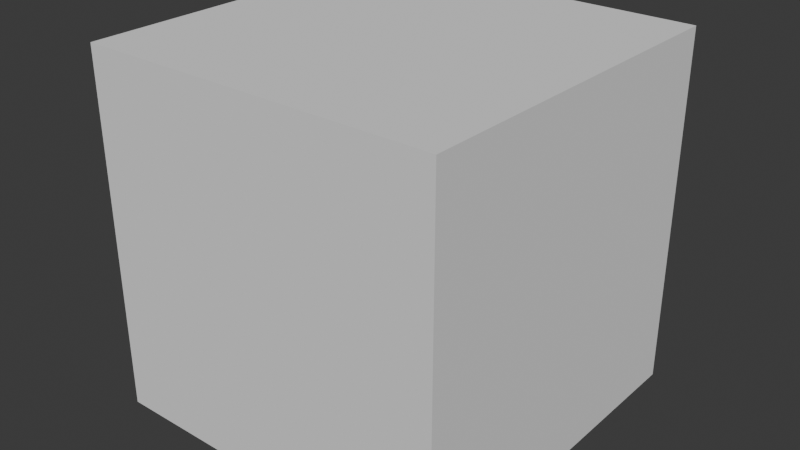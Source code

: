 # Source: untitled.blend  (saved by Blender 4.1.23; exported with 4.5.12 LTS)
import bpy
from mathutils import Matrix  # noqa: F401  (used for matrix-valued properties, if any)

bpy.ops.wm.read_factory_settings(use_empty=True)
scene = bpy.context.scene
scene.name = 'Scene'

# ---- collections
col_collection = bpy.data.collections.new('Collection'); scene.collection.children.link(col_collection)

# ---- world
world_world = bpy.data.worlds.new('World'); scene.world = world_world
world_world.use_nodes = True; world_world.node_tree.nodes.clear()
_N = world_world.node_tree.nodes; _L = world_world.node_tree.links
n0 = _N.new('ShaderNodeOutputWorld'); n0.name = 'World Output'; n0.location = (300, 300)
n1 = _N.new('ShaderNodeBackground'); n1.name = 'Background'; n1.location = (10, 300)
n1.inputs[0].default_value = (0.05088, 0.05088, 0.05088, 1.0)
_L.new(n1.outputs[0], n0.inputs[0])
n0.is_active_output = True
world_world.color = (0.05088, 0.05088, 0.05088)
world_world.use_sun_shadow = False
world_world.sun_shadow_jitter_overblur = 0.0

# ---- meshes
me_cube_021 = bpy.data.meshes.new('Cube.021')
me_cube_021.from_pydata([(-1.0, -1.0, -1.0), (-1.0, -1.0, 1.0), (-1.0, 1.0, -1.0), (-1.0, 1.0, 1.0), (1.0, -1.0, -1.0), (1.0, -1.0, 1.0), (1.0, 1.0, -1.0), (1.0, 1.0, 1.0)], [], [(0, 1, 3, 2), (2, 3, 7, 6), (6, 7, 5, 4), (4, 5, 1, 0), (2, 6, 4, 0), (7, 3, 1, 5)])
_uv = me_cube_021.uv_layers.new(name='UVMap')
_uv.uv.foreach_set('vector', [0.375, 0.0, 0.625, 0.0, 0.625, 0.25, 0.375, 0.25, 0.375, 0.25, 0.625, 0.25, 0.625, 0.5, 0.375, 0.5, 0.375, 0.5, 0.625, 0.5, 0.625, 0.75, 0.375, 0.75, 0.375, 0.75, 0.625, 0.75, 0.625, 1.0, 0.375, 1.0, 0.125, 0.5, 0.375, 0.5, 0.375, 0.75, 0.125, 0.75, 0.625, 0.5, 0.875, 0.5, 0.875, 0.75, 0.625, 0.75])
me_cube_021.update()
me_cube_042 = bpy.data.meshes.new('Cube.042')
me_cube_042.from_pydata([(-1.0, -1.0, -1.0), (-1.0, 1.0, -1.0), (1.0, -1.0, -1.0), (1.0, 1.0, -1.0), (0.0, 0.0, -1.0)], [], [(3, 2, 0, 4, 1), (1, 4, 0), (3, 1, 0, 2, 4), (2, 3, 4)])
me_cube_042.polygons.foreach_set('material_index', [0, 0, 8553, 8553])
_uv = me_cube_042.uv_layers.new(name='UVMap')
_uv.uv.foreach_set('vector', [0.375, 0.5, 0.375, 0.75, 0.125, 0.75, 0.25, 0.625, 0.125, 0.5, 0.125, 0.5, 0.25, 0.625, 0.125, 0.75, 0.2778, 0.2778, 0.5, 0.2778, 0.5, 0.5, 0.2778, 0.5, 0.3889, 0.3889, 0.2778, 0.5, 0.2778, 0.2778, 0.3889, 0.3889])
me_cube_042.update()
me_cube_043 = bpy.data.meshes.new('Cube.043')
me_cube_043.from_pydata([(-1.0, -1.0, -0.9), (-1.0, 1.0, -0.9), (1.0, 1.0, -0.9), (1.0, -1.0, -0.9)], [], [(3, 2, 1, 0)])
me_cube_043.polygons.foreach_set('material_index', [8553])
_uv = me_cube_043.uv_layers.new(name='UVMap')
_uv.uv.foreach_set('vector', [0.2778, 0.5, 0.2778, 0.2778, 0.5, 0.2778, 0.5, 0.5])
me_cube_043.update()
me_cube_044 = bpy.data.meshes.new('Cube.044')
me_cube_044.from_pydata([(-1.0, -1.0, -0.8), (-1.0, 1.0, -0.8), (1.0, 1.0, -0.8), (1.0, -1.0, -0.8)], [], [(3, 2, 1, 0)])
me_cube_044.polygons.foreach_set('material_index', [8553])
_uv = me_cube_044.uv_layers.new(name='UVMap')
_uv.uv.foreach_set('vector', [0.2778, 0.5, 0.2778, 0.2778, 0.5, 0.2778, 0.5, 0.5])
me_cube_044.update()
me_cube_045 = bpy.data.meshes.new('Cube.045')
me_cube_045.from_pydata([(-1.0, -1.0, -0.7), (-1.0, 1.0, -0.7), (1.0, 1.0, -0.7), (1.0, -1.0, -0.7)], [], [(3, 2, 1, 0)])
me_cube_045.polygons.foreach_set('material_index', [8553])
_uv = me_cube_045.uv_layers.new(name='UVMap')
_uv.uv.foreach_set('vector', [0.2778, 0.5, 0.2778, 0.2778, 0.5, 0.2778, 0.5, 0.5])
me_cube_045.update()
me_cube_046 = bpy.data.meshes.new('Cube.046')
me_cube_046.from_pydata([(-1.0, -1.0, -0.6), (-1.0, 1.0, -0.6), (1.0, 1.0, -0.6), (1.0, -1.0, -0.6)], [], [(3, 2, 1, 0)])
me_cube_046.polygons.foreach_set('material_index', [8553])
_uv = me_cube_046.uv_layers.new(name='UVMap')
_uv.uv.foreach_set('vector', [0.2778, 0.5, 0.2778, 0.2778, 0.5, 0.2778, 0.5, 0.5])
me_cube_046.update()
me_cube_047 = bpy.data.meshes.new('Cube.047')
me_cube_047.from_pydata([(-1.0, -1.0, -0.5), (-1.0, 1.0, -0.5), (1.0, 1.0, -0.5), (1.0, -1.0, -0.5)], [], [(3, 2, 1, 0)])
me_cube_047.polygons.foreach_set('material_index', [8553])
_uv = me_cube_047.uv_layers.new(name='UVMap')
_uv.uv.foreach_set('vector', [0.2778, 0.5, 0.2778, 0.2778, 0.5, 0.2778, 0.5, 0.5])
me_cube_047.update()
me_cube_048 = bpy.data.meshes.new('Cube.048')
me_cube_048.from_pydata([(-1.0, -1.0, -0.4), (-1.0, 1.0, -0.4), (1.0, 1.0, -0.4), (1.0, -1.0, -0.4)], [], [(3, 2, 1, 0)])
me_cube_048.polygons.foreach_set('material_index', [8553])
_uv = me_cube_048.uv_layers.new(name='UVMap')
_uv.uv.foreach_set('vector', [0.2778, 0.5, 0.2778, 0.2778, 0.5, 0.2778, 0.5, 0.5])
me_cube_048.update()
me_cube_049 = bpy.data.meshes.new('Cube.049')
me_cube_049.from_pydata([(-1.0, -1.0, -0.3), (-1.0, 1.0, -0.3), (1.0, 1.0, -0.3), (1.0, -1.0, -0.3)], [], [(3, 2, 1, 0)])
me_cube_049.polygons.foreach_set('material_index', [8553])
_uv = me_cube_049.uv_layers.new(name='UVMap')
_uv.uv.foreach_set('vector', [0.2778, 0.5, 0.2778, 0.2778, 0.5, 0.2778, 0.5, 0.5])
me_cube_049.update()
me_cube_050 = bpy.data.meshes.new('Cube.050')
me_cube_050.from_pydata([(-1.0, -1.0, -0.2), (-1.0, 1.0, -0.2), (1.0, 1.0, -0.2), (1.0, -1.0, -0.2)], [], [(3, 2, 1, 0)])
me_cube_050.polygons.foreach_set('material_index', [8553])
_uv = me_cube_050.uv_layers.new(name='UVMap')
_uv.uv.foreach_set('vector', [0.2778, 0.5, 0.2778, 0.2778, 0.5, 0.2778, 0.5, 0.5])
me_cube_050.update()
me_cube_051 = bpy.data.meshes.new('Cube.051')
me_cube_051.from_pydata([(-1.0, -1.0, -0.1), (-1.0, 1.0, -0.1), (1.0, 1.0, -0.1), (1.0, -1.0, -0.1)], [], [(3, 2, 1, 0)])
me_cube_051.polygons.foreach_set('material_index', [8553])
_uv = me_cube_051.uv_layers.new(name='UVMap')
_uv.uv.foreach_set('vector', [0.2778, 0.5, 0.2778, 0.2778, 0.5, 0.2778, 0.5, 0.5])
me_cube_051.update()
me_cube_052 = bpy.data.meshes.new('Cube.052')
me_cube_052.from_pydata([(-1.0, -1.0, 0.0), (-1.0, 1.0, 0.0), (1.0, 1.0, 0.0), (1.0, -1.0, 0.0)], [], [(3, 2, 1, 0)])
me_cube_052.polygons.foreach_set('material_index', [8553])
_uv = me_cube_052.uv_layers.new(name='UVMap')
_uv.uv.foreach_set('vector', [0.2778, 0.5, 0.2778, 0.2778, 0.5, 0.2778, 0.5, 0.5])
me_cube_052.update()
me_cube_053 = bpy.data.meshes.new('Cube.053')
me_cube_053.from_pydata([(-1.0, -1.0, 0.1), (-1.0, 1.0, 0.1), (1.0, 1.0, 0.1), (1.0, -1.0, 0.1)], [], [(1, 0, 3, 2)])
me_cube_053.polygons.foreach_set('material_index', [8553])
_uv = me_cube_053.uv_layers.new(name='UVMap')
_uv.uv.foreach_set('vector', [0.5, 0.2778, 0.5, 0.5, 0.2778, 0.5, 0.2778, 0.2778])
me_cube_053.update()
me_cube_054 = bpy.data.meshes.new('Cube.054')
me_cube_054.from_pydata([(-1.0, -1.0, 0.2), (-1.0, 1.0, 0.2), (1.0, 1.0, 0.2), (1.0, -1.0, 0.2)], [], [(1, 0, 3, 2)])
me_cube_054.polygons.foreach_set('material_index', [8553])
_uv = me_cube_054.uv_layers.new(name='UVMap')
_uv.uv.foreach_set('vector', [0.5, 0.2778, 0.5, 0.5, 0.2778, 0.5, 0.2778, 0.2778])
me_cube_054.update()
me_cube_055 = bpy.data.meshes.new('Cube.055')
me_cube_055.from_pydata([(-1.0, -1.0, 0.3), (-1.0, 1.0, 0.3), (1.0, 1.0, 0.3), (1.0, -1.0, 0.3)], [], [(1, 0, 3, 2)])
me_cube_055.polygons.foreach_set('material_index', [8553])
_uv = me_cube_055.uv_layers.new(name='UVMap')
_uv.uv.foreach_set('vector', [0.5, 0.2778, 0.5, 0.5, 0.2778, 0.5, 0.2778, 0.2778])
me_cube_055.update()
me_cube_056 = bpy.data.meshes.new('Cube.056')
me_cube_056.from_pydata([(-1.0, -1.0, 0.4), (-1.0, 1.0, 0.4), (1.0, 1.0, 0.4), (1.0, -1.0, 0.4)], [], [(1, 0, 3, 2)])
me_cube_056.polygons.foreach_set('material_index', [8553])
_uv = me_cube_056.uv_layers.new(name='UVMap')
_uv.uv.foreach_set('vector', [0.5, 0.2778, 0.5, 0.5, 0.2778, 0.5, 0.2778, 0.2778])
me_cube_056.update()
me_cube_057 = bpy.data.meshes.new('Cube.057')
me_cube_057.from_pydata([(-1.0, -1.0, 0.5), (-1.0, 1.0, 0.5), (1.0, 1.0, 0.5), (1.0, -1.0, 0.5)], [], [(1, 0, 3, 2)])
me_cube_057.polygons.foreach_set('material_index', [8553])
_uv = me_cube_057.uv_layers.new(name='UVMap')
_uv.uv.foreach_set('vector', [0.5, 0.2778, 0.5, 0.5, 0.2778, 0.5, 0.2778, 0.2778])
me_cube_057.update()
me_cube_058 = bpy.data.meshes.new('Cube.058')
me_cube_058.from_pydata([(-1.0, -1.0, 0.6), (-1.0, 1.0, 0.6), (1.0, 1.0, 0.6), (1.0, -1.0, 0.6)], [], [(1, 0, 3, 2)])
me_cube_058.polygons.foreach_set('material_index', [8553])
_uv = me_cube_058.uv_layers.new(name='UVMap')
_uv.uv.foreach_set('vector', [0.5, 0.2778, 0.5, 0.5, 0.2778, 0.5, 0.2778, 0.2778])
me_cube_058.update()
me_cube_059 = bpy.data.meshes.new('Cube.059')
me_cube_059.from_pydata([(-1.0, -1.0, 0.7), (-1.0, 1.0, 0.7), (1.0, 1.0, 0.7), (1.0, -1.0, 0.7)], [], [(1, 0, 3, 2)])
me_cube_059.polygons.foreach_set('material_index', [8553])
_uv = me_cube_059.uv_layers.new(name='UVMap')
_uv.uv.foreach_set('vector', [0.5, 0.2778, 0.5, 0.5, 0.2778, 0.5, 0.2778, 0.2778])
me_cube_059.update()
me_cube_060 = bpy.data.meshes.new('Cube.060')
me_cube_060.from_pydata([(-1.0, -1.0, 0.8), (-1.0, 1.0, 0.8), (1.0, 1.0, 0.8), (1.0, -1.0, 0.8)], [], [(1, 0, 3, 2)])
me_cube_060.polygons.foreach_set('material_index', [8553])
_uv = me_cube_060.uv_layers.new(name='UVMap')
_uv.uv.foreach_set('vector', [0.5, 0.2778, 0.5, 0.5, 0.2778, 0.5, 0.2778, 0.2778])
me_cube_060.update()
me_cube_061 = bpy.data.meshes.new('Cube.061')
me_cube_061.from_pydata([(-1.0, -1.0, 0.9), (-1.0, 1.0, 0.9), (1.0, 1.0, 0.9), (1.0, -1.0, 0.9)], [], [(1, 0, 3, 2)])
me_cube_061.polygons.foreach_set('material_index', [8553])
_uv = me_cube_061.uv_layers.new(name='UVMap')
_uv.uv.foreach_set('vector', [0.5, 0.2778, 0.5, 0.5, 0.2778, 0.5, 0.2778, 0.2778])
me_cube_061.update()
me_cube_062 = bpy.data.meshes.new('Cube.062')
me_cube_062.from_pydata([], [], [])
_uv = me_cube_062.uv_layers.new(name='UVMap')
_uv.uv.foreach_set('vector', [])
me_cube_062.update()

# ---- objects
ob_cube = bpy.data.objects.new('Cube', me_cube_021)
ob_cube_001 = bpy.data.objects.new('Cube.001', me_cube_042)
ob_cube_002 = bpy.data.objects.new('Cube.002', me_cube_043)
ob_cube_003 = bpy.data.objects.new('Cube.003', me_cube_044)
ob_cube_004 = bpy.data.objects.new('Cube.004', me_cube_045)
ob_cube_005 = bpy.data.objects.new('Cube.005', me_cube_046)
ob_cube_006 = bpy.data.objects.new('Cube.006', me_cube_047)
ob_cube_007 = bpy.data.objects.new('Cube.007', me_cube_048)
ob_cube_008 = bpy.data.objects.new('Cube.008', me_cube_049)
ob_cube_009 = bpy.data.objects.new('Cube.009', me_cube_050)
ob_cube_010 = bpy.data.objects.new('Cube.010', me_cube_051)
ob_cube_011 = bpy.data.objects.new('Cube.011', me_cube_052)
ob_cube_012 = bpy.data.objects.new('Cube.012', me_cube_053)
ob_cube_013 = bpy.data.objects.new('Cube.013', me_cube_054)
ob_cube_014 = bpy.data.objects.new('Cube.014', me_cube_055)
ob_cube_015 = bpy.data.objects.new('Cube.015', me_cube_056)
ob_cube_016 = bpy.data.objects.new('Cube.016', me_cube_057)
ob_cube_017 = bpy.data.objects.new('Cube.017', me_cube_058)
ob_cube_018 = bpy.data.objects.new('Cube.018', me_cube_059)
ob_cube_019 = bpy.data.objects.new('Cube.019', me_cube_060)
ob_cube_020 = bpy.data.objects.new('Cube.020', me_cube_061)
ob_cube_021 = bpy.data.objects.new('Cube.021', me_cube_062)

# ---- transforms, parenting, visibility, modifiers, constraints
ob_cube.location = (0.0, 0.0, 1.0)
ob_cube_001.location = (0.0, 0.0, 1.0)
ob_cube_002.location = (0.0, 0.0, 1.0)
ob_cube_003.location = (0.0, 0.0, 1.0)
ob_cube_004.location = (0.0, 0.0, 1.0)
ob_cube_005.location = (0.0, 0.0, 1.0)
ob_cube_006.location = (0.0, 0.0, 1.0)
ob_cube_007.location = (0.0, 0.0, 1.0)
ob_cube_008.location = (0.0, 0.0, 1.0)
ob_cube_009.location = (0.0, 0.0, 1.0)
ob_cube_010.location = (0.0, 0.0, 1.0)
ob_cube_011.location = (0.0, 0.0, 1.0)
ob_cube_012.location = (0.0, 0.0, 1.0)
ob_cube_013.location = (0.0, 0.0, 1.0)
ob_cube_014.location = (0.0, 0.0, 1.0)
ob_cube_015.location = (0.0, 0.0, 1.0)
ob_cube_016.location = (0.0, 0.0, 1.0)
ob_cube_017.location = (0.0, 0.0, 1.0)
ob_cube_018.location = (0.0, 0.0, 1.0)
ob_cube_019.location = (0.0, 0.0, 1.0)
ob_cube_020.location = (0.0, 0.0, 1.0)
ob_cube_021.location = (0.0, 0.0, 1.0)

# ---- collection membership
col_collection.objects.link(ob_cube)
col_collection.objects.link(ob_cube_001)
col_collection.objects.link(ob_cube_002)
col_collection.objects.link(ob_cube_003)
col_collection.objects.link(ob_cube_004)
col_collection.objects.link(ob_cube_005)
col_collection.objects.link(ob_cube_006)
col_collection.objects.link(ob_cube_007)
col_collection.objects.link(ob_cube_008)
col_collection.objects.link(ob_cube_009)
col_collection.objects.link(ob_cube_010)
col_collection.objects.link(ob_cube_011)
col_collection.objects.link(ob_cube_012)
col_collection.objects.link(ob_cube_013)
col_collection.objects.link(ob_cube_014)
col_collection.objects.link(ob_cube_015)
col_collection.objects.link(ob_cube_016)
col_collection.objects.link(ob_cube_017)
col_collection.objects.link(ob_cube_018)
col_collection.objects.link(ob_cube_019)
col_collection.objects.link(ob_cube_020)
col_collection.objects.link(ob_cube_021)

# ---- scene / render settings (as saved in the file)
scene.frame_start = 1; scene.frame_end = 250; scene.frame_set(1)
scene.render.engine = 'BLENDER_EEVEE_NEXT'
scene.cycles.sampling_pattern = 'TABULATED_SOBOL'
scene.eevee.ray_tracing_options.trace_max_roughness = 0.0
bpy.context.view_layer.update()

# ---- added for rendering (the .blend has no active camera and no usable light): camera, sun
cam_auto = bpy.data.cameras.new('AutoCamera')
cam_auto.lens = 50.0
cam_auto.sensor_width = 36.0
cam_auto.clip_end = 1000.0
ob_auto_camera = bpy.data.objects.new('AutoCamera', cam_auto)
scene.collection.objects.link(ob_auto_camera)
ob_auto_camera.location = (3.20507, -3.84609, 3.56406)
ob_auto_camera.rotation_euler = (1.09748, -7.21219e-08, 0.694738)
scene.camera = ob_auto_camera
light_auto_sun = bpy.data.lights.new('AutoSun', 'SUN')
light_auto_sun.energy = 3.0
light_auto_sun.angle = 0.0523599
ob_auto_sun = bpy.data.objects.new('AutoSun', light_auto_sun)
scene.collection.objects.link(ob_auto_sun)
ob_auto_sun.rotation_euler = (0.872665, 0.174533, 0.523599)
bpy.context.view_layer.update()
